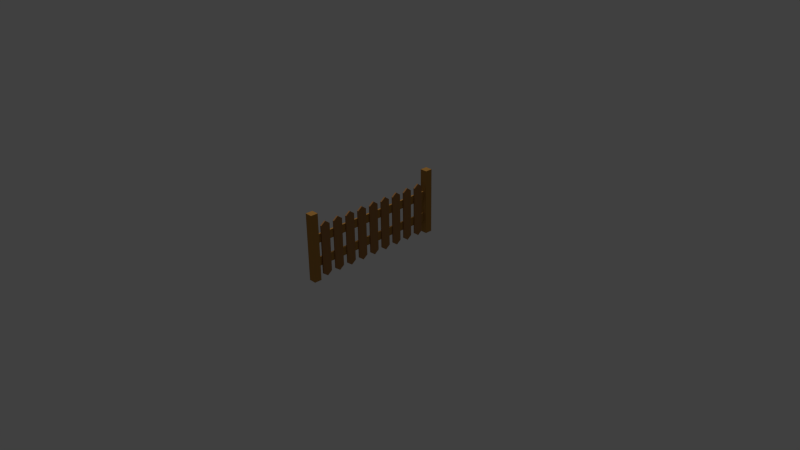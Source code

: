 # Source: fence_modifier.blend  (saved by Blender 2.69.0; exported with 4.5.12 LTS)
import bpy
from mathutils import Matrix  # noqa: F401  (used for matrix-valued properties, if any)

bpy.ops.wm.read_factory_settings(use_empty=True)
scene = bpy.context.scene
scene.name = 'Scene'

# ---- collections
col_collection_1 = bpy.data.collections.new('Collection 1'); scene.collection.children.link(col_collection_1)

# ---- materials (node trees are filled in below, after node groups)
mat_wood_fence_slats_front = bpy.data.materials.new('wood fence slats front')
mat_wood_fence_slats_front.alpha_threshold = 0.0
mat_wood_fence_slats_front.use_transparent_shadow = False
mat_wood_fence_slats_front.diffuse_color = (0.4109, 0.2052, 0.048, 1.0)
mat_wood_fence_slats_front.roughness = 0.5
mat_wood_fence_slats_front.specular_intensity = 0.07554
mat_wood_fence_slats_front.line_color = (0.0, 0.0, 0.0, 1.0)
mat_wood_fence_slats_sides = bpy.data.materials.new('wood fence slats sides')
mat_wood_fence_slats_sides.alpha_threshold = 0.0
mat_wood_fence_slats_sides.use_transparent_shadow = False
mat_wood_fence_slats_sides.diffuse_color = (0.4109, 0.2052, 0.048, 1.0)
mat_wood_fence_slats_sides.roughness = 0.5
mat_wood_fence_slats_sides.specular_intensity = 0.07554
mat_wood_fence_slats_sides.line_color = (0.0, 0.0, 0.0, 1.0)
mat_material = bpy.data.materials.new('Material')
mat_material.alpha_threshold = 0.0
mat_material.use_transparent_shadow = False
mat_material.diffuse_color = (0.3424, 0.1637, 0.05634, 1.0)
mat_material.roughness = 0.5
mat_material.specular_intensity = 0.03627
mat_material.line_color = (0.0, 0.0, 0.0, 1.0)
mat_wood_fence_post = bpy.data.materials.new('wood fence post')
mat_wood_fence_post.alpha_threshold = 0.0
mat_wood_fence_post.use_transparent_shadow = False
mat_wood_fence_post.diffuse_color = (0.4109, 0.2052, 0.048, 1.0)
mat_wood_fence_post.roughness = 0.5
mat_wood_fence_post.specular_intensity = 0.0
mat_wood_fence_post.line_color = (0.0, 0.0, 0.0, 1.0)

# ---- material node trees

# ---- world
world_world = bpy.data.worlds.new('World'); scene.world = world_world
world_world.color = (0.05088, 0.05088, 0.05088)
world_world.use_sun_shadow = False
world_world.sun_shadow_jitter_overblur = 0.0
world_world.cycles.sampling_method = 'MANUAL'
world_world.cycles.sample_map_resolution = 256

# ---- cameras
cam_camera = bpy.data.cameras.new('Camera')
cam_camera.clip_end = 100.0
cam_camera.lens = 35.0
cam_camera.sensor_width = 32.0
cam_camera.sensor_height = 18.0
cam_camera.ortho_scale = 7.314
cam_camera.dof.focus_distance = 0.0
cam_camera.dof.aperture_fstop = 128.0

# ---- lights
light_hemi = bpy.data.lights.new('Hemi', 'SUN')
light_hemi.transmission_factor = 0.0
light_hemi.angle = 0.1993
light_hemi.energy = 1.0
light_hemi.shadow_buffer_clip_start = 0.5
light_hemi.shadow_soft_size = 0.1
light_hemi.shadow_cascade_max_distance = 1000.0
light_hemi.cycles.use_multiple_importance_sampling = False

# ---- meshes
me_cube_001 = bpy.data.meshes.new('Cube.001')
me_cube_001.from_pydata([(-1.0, -1.0, -1.0), (-1.0, 1.0, -1.0), (1.0, 1.0, -1.0), (1.0, -1.0, -1.0), (-1.0, -1.0, 1.0), (-1.0, 1.0, 1.0), (1.0, 1.0, 1.0), (1.0, -1.0, 1.0)], [], [(4, 5, 1, 0), (5, 6, 2, 1), (6, 7, 3, 2), (7, 4, 0, 3), (0, 1, 2, 3), (7, 6, 5, 4)])
me_cube_001.polygons.foreach_set('material_index', [0, 1, 0, 1, 1, 1])
_uv = me_cube_001.uv_layers.new(name='UVMap')
_uv.uv.foreach_set('vector', [0.7576, 0.8734, 0.003104, 0.8734, 0.003103, 0.7547, 0.7576, 0.7547, 0.7932, 0.9964, 0.7846, 0.9964, 0.7846, 0.8801, 0.7932, 0.8801, 0.7577, 0.995, 0.003249, 0.995, 0.00325, 0.8763, 0.7577, 0.8763, 0.7769, 0.992, 0.7679, 0.992, 0.7679, 0.888, 0.7769, 0.888, 0.9605, 0.3088, 0.9605, 0.9922, 0.9333, 0.9922, 0.9333, 0.3088, 0.992, 0.2937, 0.992, 0.9959, 0.9666, 0.9959, 0.9666, 0.2937])
me_cube_001.materials.append(mat_wood_fence_slats_front)
me_cube_001.materials.append(mat_wood_fence_slats_sides)
me_cube_001.use_remesh_preserve_volume = False
me_cube_001.use_remesh_preserve_attributes = False
me_cube_001.use_mirror_vertex_groups = False
me_cube_001.update()
me_cube = bpy.data.meshes.new('Cube')
me_cube.from_pydata([(1.0, 1.8, -1.0), (1.0, -1.8, -1.0), (-1.0, -1.8, -1.0), (-1.0, 1.8, -1.0), (1.0, 1.8, 1.6), (1.0, -1.8, 1.6), (-1.0, -1.8, 1.6), (-1.0, 1.8, 1.6), (1.0, 0.0, -1.193), (-1.0, 5.96e-07, -1.193), (1.0, -9.537e-07, 1.793), (-1.0, 2.384e-07, 1.793)], [], [(8, 1, 2, 9), (10, 11, 6, 5), (8, 10, 5, 1), (1, 5, 6, 2), (9, 11, 7, 3), (4, 0, 3, 7), (0, 8, 9, 3), (4, 7, 11, 10), (0, 4, 10, 8), (2, 6, 11, 9)])
_uv = me_cube.uv_layers.new(name='UVMap')
_uv.uv.foreach_set('vector', [0.1482, 0.1611, 0.00496, 0.1611, 0.004959, 0.1396, 0.1482, 0.1396, 0.6405, 0.1611, 0.6405, 0.1396, 0.7837, 0.1396, 0.7837, 0.1611, 0.5043, 0.06595, 0.999, 0.06595, 0.967, 0.1277, 0.5363, 0.1277, 0.9895, 0.1611, 0.7837, 0.1611, 0.7837, 0.1396, 0.9895, 0.1396, 0.004495, 0.06918, 0.5009, 0.06918, 0.4688, 0.1312, 0.03662, 0.1312, 0.4972, 0.1611, 0.2915, 0.1611, 0.2915, 0.1396, 0.4972, 0.1396, 0.2915, 0.1611, 0.1482, 0.1611, 0.1482, 0.1396, 0.2915, 0.1396, 0.4972, 0.1611, 0.4972, 0.1396, 0.6405, 0.1396, 0.6405, 0.1611, 0.5363, 0.004148, 0.967, 0.004148, 0.999, 0.06595, 0.5043, 0.06595, 0.03662, 0.007167, 0.4688, 0.007167, 0.5009, 0.06918, 0.004495, 0.06918])
me_cube.materials.append(mat_material)
me_cube.use_remesh_preserve_volume = False
me_cube.use_remesh_preserve_attributes = False
me_cube.use_mirror_vertex_groups = False
me_cube.update()
me_cube_002 = bpy.data.meshes.new('Cube.002')
me_cube_002.from_pydata([(-1.0, -1.0, -1.0), (-1.0, 1.0, -1.0), (1.0, 1.0, -1.0), (1.0, -1.0, -1.0), (-1.0, -1.0, 1.0), (-1.0, 1.0, 1.0), (1.0, 1.0, 1.0), (1.0, -1.0, 1.0), (-0.3069, -0.3069, 1.033), (-0.3069, 0.3069, 1.033), (0.3069, 0.3069, 1.033), (0.3069, -0.3069, 1.033), (0.0, 0.0, 1.043)], [], [(4, 5, 1, 0), (5, 6, 2, 1), (6, 7, 3, 2), (7, 4, 0, 3), (0, 1, 2, 3), (4, 7, 11, 8), (7, 6, 10, 11), (6, 5, 9, 10), (5, 4, 8, 9), (8, 11, 12), (11, 10, 12), (10, 9, 12), (9, 8, 12)])
_uv = me_cube_002.uv_layers.new(name='UVMap')
_uv.uv.foreach_set('vector', [0.67, 0.1933, 0.9037, 0.1933, 0.9037, 0.719, 0.67, 0.719, 0.192, 0.7326, 0.01824, 0.7326, 0.01824, 0.1827, 0.192, 0.1827, 0.2027, 0.1933, 0.4363, 0.1933, 0.4363, 0.719, 0.2027, 0.719, 0.4363, 0.1933, 0.67, 0.1933, 0.67, 0.719, 0.4363, 0.719, 0.9032, 0.8905, 0.9032, 0.9751, 0.8185, 0.9751, 0.8185, 0.8905, 0.9056, 0.8585, 0.7801, 0.8585, 0.8236, 0.815, 0.8621, 0.815, 0.7801, 0.8585, 0.7801, 0.733, 0.8236, 0.7765, 0.8236, 0.815, 0.7801, 0.733, 0.9056, 0.733, 0.8621, 0.7765, 0.8236, 0.7765, 0.9056, 0.733, 0.9056, 0.8585, 0.8621, 0.815, 0.8621, 0.7765, 0.8621, 0.815, 0.8236, 0.815, 0.8429, 0.7958, 0.8236, 0.815, 0.8236, 0.7765, 0.8429, 0.7958, 0.8236, 0.7765, 0.8621, 0.7765, 0.8429, 0.7958, 0.8621, 0.7765, 0.8621, 0.815, 0.8429, 0.7958])
me_cube_002.materials.append(mat_wood_fence_post)
me_cube_002.use_remesh_preserve_volume = False
me_cube_002.use_remesh_preserve_attributes = False
me_cube_002.use_mirror_vertex_groups = False
me_cube_002.update()

# ---- objects
ob_hemi = bpy.data.objects.new('Hemi', light_hemi)
ob_cross_fence_slats = bpy.data.objects.new('cross fence slats', me_cube_001)
ob_fence_slats = bpy.data.objects.new('fence slats', me_cube)
ob_camera = bpy.data.objects.new('Camera', cam_camera)
ob_fence_post = bpy.data.objects.new('fence post', me_cube_002)

# ---- transforms, parenting, visibility, modifiers, constraints
ob_hemi.location = (0.0, 0.0, 5.0)
ob_hemi.lineart.crease_threshold = 0.0
ob_cross_fence_slats.location = (-0.005317, 0.0, 0.2276)
ob_cross_fence_slats.scale = (0.01099, 0.8978, 0.05805)
ob_cross_fence_slats.lineart.crease_threshold = 0.0
_m = ob_cross_fence_slats.modifiers.new('Array', 'ARRAY')
_m.constant_offset_displace = (0.0, 0.0, 0.0)
_m.relative_offset_displace = (0.0, 0.0, 2.7)
ob_fence_slats.location = (0.01603, -0.7737, 0.3036)
ob_fence_slats.scale = (0.01, 0.03582, 0.25)
ob_fence_slats.lock_rotations_4d = False
ob_fence_slats.empty_display_type = 'ARROWS'
ob_fence_slats.lineart.crease_threshold = 0.0
_m = ob_fence_slats.modifiers.new('Array', 'ARRAY')
_m.count = 9
_m.constant_offset_displace = (0.0, 0.0, 0.0)
_m.relative_offset_displace = (0.0, 1.5, 0.0)
ob_camera.location = (7.481, -6.508, 5.344)
ob_camera.rotation_euler = (1.109, 0.01082, 0.8149)
ob_camera.lock_rotations_4d = False
ob_camera.empty_display_type = 'ARROWS'
ob_camera.color = (0.0, 0.0, 0.0, 0.0)
ob_camera.display_type = 'WIRE'
ob_camera.lineart.crease_threshold = 0.0
ob_fence_post.location = (0.0, -0.9473, 0.45)
ob_fence_post.scale = (0.05, 0.05, 0.45)
ob_fence_post.lineart.crease_threshold = 0.0
_m = ob_fence_post.modifiers.new('Mirror', 'MIRROR')
_m.use_axis = (False, True, False)
_m.use_mirror_merge = False
_m.mirror_object = ob_cross_fence_slats

# ---- collection membership
col_collection_1.objects.link(ob_hemi)
col_collection_1.objects.link(ob_cross_fence_slats)
col_collection_1.objects.link(ob_fence_slats)
col_collection_1.objects.link(ob_camera)
col_collection_1.objects.link(ob_fence_post)

# ---- scene / render settings (as saved in the file)
scene.camera = ob_camera
scene.frame_start = 1; scene.frame_end = 250; scene.frame_set(1)
scene.render.engine = 'BLENDER_EEVEE_NEXT'
scene.render.image_settings.compression = 90
scene.render.resolution_percentage = 50
scene.render.dither_intensity = 0.0
scene.render.bake_margin = 8
scene.cycles.use_denoising = False
scene.cycles.samples = 10
scene.cycles.sampling_pattern = 'TABULATED_SOBOL'
scene.cycles.light_sampling_threshold = 0.0
scene.cycles.use_adaptive_sampling = False
scene.cycles.use_light_tree = False
scene.cycles.blur_glossy = 0.0
scene.cycles.volume_bounces = 1
scene.cycles.pixel_filter_type = 'GAUSSIAN'
scene.cycles.sample_clamp_indirect = 0.0
scene.view_settings.view_transform = 'Standard'
bpy.context.view_layer.update()
